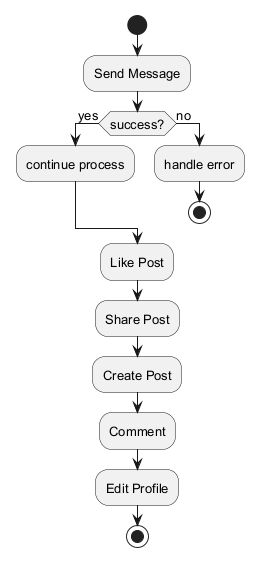

The diagram above was rendered by PlantUML. Its source (embedded in the PNG):
@startuml
skinparam backgroundColor #FFFFFF
skinparam classBackgroundColor #F1F8E9
skinparam classBorderColor #33691E
skinparam defaultFontSize 13
start
:Send Message;
if (success?) then (yes)
:continue process;
else (no)
:handle error;
stop
endif
:Like Post;
:Share Post;
:Create Post;
:Comment;
:Edit Profile;
stop
@enduml